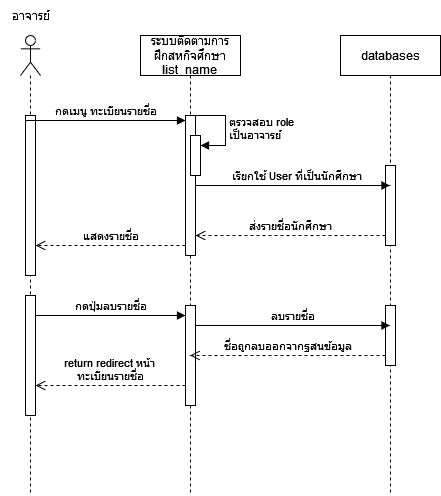

The diagram above was exported from draw.io. Its source (the exported page's mxGraphModel, read from the mxfile embedded in the PNG):
<mxGraphModel dx="1050" dy="530" grid="1" gridSize="10" guides="1" tooltips="1" connect="1" arrows="1" fold="1" page="1" pageScale="1" pageWidth="850" pageHeight="1100" math="0" shadow="0">
  <root>
    <mxCell id="0" />
    <mxCell id="1" parent="0" />
    <mxCell id="JILb87hHuORr_nxbW6le-6" value="" style="shape=umlLifeline;perimeter=lifelinePerimeter;whiteSpace=wrap;html=1;container=1;dropTarget=0;collapsible=0;recursiveResize=0;outlineConnect=0;portConstraint=eastwest;newEdgeStyle={&quot;curved&quot;:0,&quot;rounded&quot;:0};participant=umlActor;" vertex="1" parent="1">
      <mxGeometry x="190" y="100" width="20" height="460" as="geometry" />
    </mxCell>
    <mxCell id="JILb87hHuORr_nxbW6le-9" value="" style="html=1;points=[[0,0,0,0,5],[0,1,0,0,-5],[1,0,0,0,5],[1,1,0,0,-5]];perimeter=orthogonalPerimeter;outlineConnect=0;targetShapes=umlLifeline;portConstraint=eastwest;newEdgeStyle={&quot;curved&quot;:0,&quot;rounded&quot;:0};" vertex="1" parent="JILb87hHuORr_nxbW6le-6">
      <mxGeometry x="5" y="80" width="10" height="160" as="geometry" />
    </mxCell>
    <mxCell id="JILb87hHuORr_nxbW6le-55" value="" style="html=1;points=[[0,0,0,0,5],[0,1,0,0,-5],[1,0,0,0,5],[1,1,0,0,-5]];perimeter=orthogonalPerimeter;outlineConnect=0;targetShapes=umlLifeline;portConstraint=eastwest;newEdgeStyle={&quot;curved&quot;:0,&quot;rounded&quot;:0};" vertex="1" parent="JILb87hHuORr_nxbW6le-6">
      <mxGeometry x="5" y="260" width="10" height="120" as="geometry" />
    </mxCell>
    <mxCell id="JILb87hHuORr_nxbW6le-7" value="อาจารย์" style="text;html=1;align=center;verticalAlign=middle;resizable=0;points=[];autosize=1;strokeColor=none;fillColor=none;" vertex="1" parent="1">
      <mxGeometry x="170" y="65" width="60" height="30" as="geometry" />
    </mxCell>
    <mxCell id="JILb87hHuORr_nxbW6le-10" value="&lt;div&gt;ระบบติดตามการฝึกสหกิจศึกษา&lt;/div&gt;&lt;div&gt;list_name &lt;br&gt;&lt;/div&gt;" style="shape=umlLifeline;perimeter=lifelinePerimeter;whiteSpace=wrap;html=1;container=1;dropTarget=0;collapsible=0;recursiveResize=0;outlineConnect=0;portConstraint=eastwest;newEdgeStyle={&quot;curved&quot;:0,&quot;rounded&quot;:0};" vertex="1" parent="1">
      <mxGeometry x="310" y="100" width="100" height="460" as="geometry" />
    </mxCell>
    <mxCell id="JILb87hHuORr_nxbW6le-15" value="" style="html=1;points=[[0,0,0,0,5],[0,1,0,0,-5],[1,0,0,0,5],[1,1,0,0,-5]];perimeter=orthogonalPerimeter;outlineConnect=0;targetShapes=umlLifeline;portConstraint=eastwest;newEdgeStyle={&quot;curved&quot;:0,&quot;rounded&quot;:0};" vertex="1" parent="JILb87hHuORr_nxbW6le-10">
      <mxGeometry x="45" y="80" width="10" height="140" as="geometry" />
    </mxCell>
    <mxCell id="JILb87hHuORr_nxbW6le-53" value="" style="html=1;points=[[0,0,0,0,5],[0,1,0,0,-5],[1,0,0,0,5],[1,1,0,0,-5]];perimeter=orthogonalPerimeter;outlineConnect=0;targetShapes=umlLifeline;portConstraint=eastwest;newEdgeStyle={&quot;curved&quot;:0,&quot;rounded&quot;:0};" vertex="1" parent="JILb87hHuORr_nxbW6le-10">
      <mxGeometry x="50" y="100" width="10" height="40" as="geometry" />
    </mxCell>
    <mxCell id="JILb87hHuORr_nxbW6le-54" value="&lt;div&gt;ตรวจสอบ role &lt;br&gt;&lt;/div&gt;&lt;div&gt;เป็นอาจารย์&lt;br&gt;&lt;/div&gt;" style="html=1;align=left;spacingLeft=2;endArrow=block;rounded=0;edgeStyle=orthogonalEdgeStyle;curved=0;rounded=0;" edge="1" target="JILb87hHuORr_nxbW6le-53" parent="JILb87hHuORr_nxbW6le-10">
      <mxGeometry relative="1" as="geometry">
        <mxPoint x="55" y="80" as="sourcePoint" />
        <Array as="points">
          <mxPoint x="85" y="110" />
        </Array>
      </mxGeometry>
    </mxCell>
    <mxCell id="JILb87hHuORr_nxbW6le-56" value="" style="html=1;points=[[0,0,0,0,5],[0,1,0,0,-5],[1,0,0,0,5],[1,1,0,0,-5]];perimeter=orthogonalPerimeter;outlineConnect=0;targetShapes=umlLifeline;portConstraint=eastwest;newEdgeStyle={&quot;curved&quot;:0,&quot;rounded&quot;:0};" vertex="1" parent="JILb87hHuORr_nxbW6le-10">
      <mxGeometry x="45" y="270" width="10" height="100" as="geometry" />
    </mxCell>
    <mxCell id="JILb87hHuORr_nxbW6le-12" value="databases " style="shape=umlLifeline;perimeter=lifelinePerimeter;whiteSpace=wrap;html=1;container=1;dropTarget=0;collapsible=0;recursiveResize=0;outlineConnect=0;portConstraint=eastwest;newEdgeStyle={&quot;curved&quot;:0,&quot;rounded&quot;:0};" vertex="1" parent="1">
      <mxGeometry x="510" y="100" width="100" height="460" as="geometry" />
    </mxCell>
    <mxCell id="JILb87hHuORr_nxbW6le-72" value="" style="html=1;points=[[0,0,0,0,5],[0,1,0,0,-5],[1,0,0,0,5],[1,1,0,0,-5]];perimeter=orthogonalPerimeter;outlineConnect=0;targetShapes=umlLifeline;portConstraint=eastwest;newEdgeStyle={&quot;curved&quot;:0,&quot;rounded&quot;:0};" vertex="1" parent="JILb87hHuORr_nxbW6le-12">
      <mxGeometry x="45" y="130" width="10" height="80" as="geometry" />
    </mxCell>
    <mxCell id="JILb87hHuORr_nxbW6le-66" value="" style="html=1;points=[[0,0,0,0,5],[0,1,0,0,-5],[1,0,0,0,5],[1,1,0,0,-5]];perimeter=orthogonalPerimeter;outlineConnect=0;targetShapes=umlLifeline;portConstraint=eastwest;newEdgeStyle={&quot;curved&quot;:0,&quot;rounded&quot;:0};" vertex="1" parent="JILb87hHuORr_nxbW6le-12">
      <mxGeometry x="45" y="270" width="10" height="60" as="geometry" />
    </mxCell>
    <mxCell id="JILb87hHuORr_nxbW6le-14" value="กดเมนู ทะเบียนรายชื่อ" style="html=1;verticalAlign=bottom;endArrow=block;curved=0;rounded=0;entryX=0;entryY=0;entryDx=0;entryDy=5;entryPerimeter=0;exitX=0;exitY=0;exitDx=0;exitDy=5;exitPerimeter=0;" edge="1" parent="1" source="JILb87hHuORr_nxbW6le-9" target="JILb87hHuORr_nxbW6le-15">
      <mxGeometry width="80" relative="1" as="geometry">
        <mxPoint x="230" y="220" as="sourcePoint" />
        <mxPoint x="310" y="220" as="targetPoint" />
        <Array as="points" />
      </mxGeometry>
    </mxCell>
    <mxCell id="JILb87hHuORr_nxbW6le-16" value="เรียกใช้ User ที่เป็นนักศึกษา" style="html=1;verticalAlign=bottom;endArrow=block;curved=0;rounded=0;" edge="1" parent="1" target="JILb87hHuORr_nxbW6le-12">
      <mxGeometry x="0.0345" width="80" relative="1" as="geometry">
        <mxPoint x="365" y="250" as="sourcePoint" />
        <mxPoint x="510" y="250" as="targetPoint" />
        <Array as="points">
          <mxPoint x="450" y="250" />
        </Array>
        <mxPoint as="offset" />
      </mxGeometry>
    </mxCell>
    <mxCell id="JILb87hHuORr_nxbW6le-50" value="ส่งรายชื่อนักศึกษา" style="html=1;verticalAlign=bottom;endArrow=open;dashed=1;endSize=8;curved=0;rounded=0;" edge="1" parent="1" source="JILb87hHuORr_nxbW6le-72">
      <mxGeometry relative="1" as="geometry">
        <mxPoint x="510" y="300" as="sourcePoint" />
        <mxPoint x="365" y="300" as="targetPoint" />
        <Array as="points">
          <mxPoint x="440" y="300" />
          <mxPoint x="420" y="300" />
        </Array>
      </mxGeometry>
    </mxCell>
    <mxCell id="JILb87hHuORr_nxbW6le-52" value="แสดงรายชื่อ" style="html=1;verticalAlign=bottom;endArrow=open;dashed=1;endSize=8;curved=0;rounded=0;" edge="1" parent="1" source="JILb87hHuORr_nxbW6le-15" target="JILb87hHuORr_nxbW6le-9">
      <mxGeometry relative="1" as="geometry">
        <mxPoint x="330" y="280" as="sourcePoint" />
        <mxPoint x="250" y="280" as="targetPoint" />
        <Array as="points">
          <mxPoint x="280" y="310" />
        </Array>
      </mxGeometry>
    </mxCell>
    <mxCell id="JILb87hHuORr_nxbW6le-57" value="กดปุ่มลบรายชื่อ" style="html=1;verticalAlign=bottom;endArrow=block;curved=0;rounded=0;" edge="1" parent="1" source="JILb87hHuORr_nxbW6le-55" target="JILb87hHuORr_nxbW6le-56">
      <mxGeometry width="80" relative="1" as="geometry">
        <mxPoint x="250" y="420" as="sourcePoint" />
        <mxPoint x="330" y="420" as="targetPoint" />
        <Array as="points">
          <mxPoint x="280" y="380" />
        </Array>
      </mxGeometry>
    </mxCell>
    <mxCell id="JILb87hHuORr_nxbW6le-59" value="ลบรายชื่อ" style="html=1;verticalAlign=bottom;endArrow=block;curved=0;rounded=0;" edge="1" parent="1" source="JILb87hHuORr_nxbW6le-56" target="JILb87hHuORr_nxbW6le-12">
      <mxGeometry width="80" relative="1" as="geometry">
        <mxPoint x="400" y="380" as="sourcePoint" />
        <mxPoint x="510" y="390" as="targetPoint" />
        <Array as="points">
          <mxPoint x="440" y="390" />
        </Array>
      </mxGeometry>
    </mxCell>
    <mxCell id="JILb87hHuORr_nxbW6le-69" value="&lt;div&gt;return redirect หน้า&amp;nbsp;&lt;/div&gt;&lt;div&gt;ทะเบียนรายชื่อ&lt;br&gt;&lt;/div&gt;" style="html=1;verticalAlign=bottom;endArrow=open;dashed=1;endSize=8;curved=0;rounded=0;" edge="1" parent="1" source="JILb87hHuORr_nxbW6le-56" target="JILb87hHuORr_nxbW6le-55">
      <mxGeometry relative="1" as="geometry">
        <mxPoint x="320" y="540" as="sourcePoint" />
        <mxPoint x="240" y="540" as="targetPoint" />
        <Array as="points">
          <mxPoint x="280" y="450" />
        </Array>
      </mxGeometry>
    </mxCell>
    <mxCell id="JILb87hHuORr_nxbW6le-73" value="ชื่อถูกลบออกจากฐสนข้อมูล" style="html=1;verticalAlign=bottom;endArrow=open;dashed=1;endSize=8;curved=0;rounded=0;" edge="1" parent="1" source="JILb87hHuORr_nxbW6le-66" target="JILb87hHuORr_nxbW6le-10">
      <mxGeometry relative="1" as="geometry">
        <mxPoint x="550" y="430" as="sourcePoint" />
        <mxPoint x="470" y="430" as="targetPoint" />
        <Array as="points">
          <mxPoint x="520" y="420" />
        </Array>
      </mxGeometry>
    </mxCell>
  </root>
</mxGraphModel>